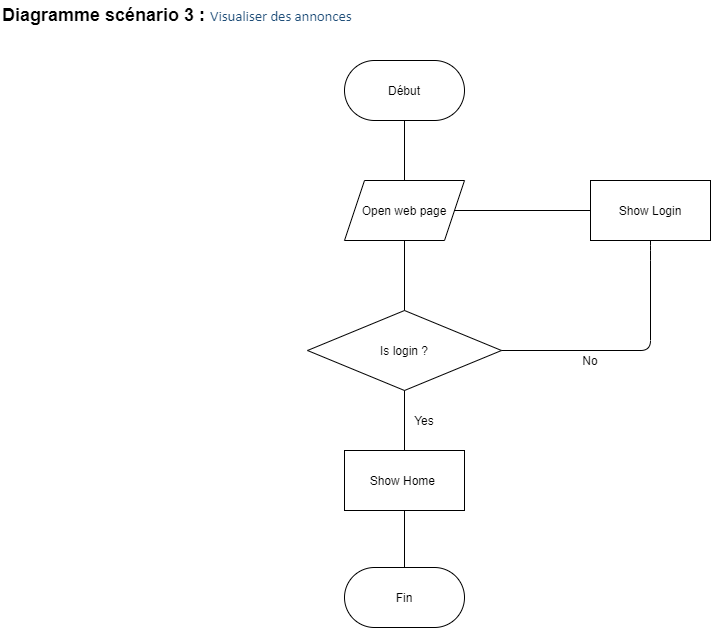

The diagram above was exported from draw.io. Its source (the exported page's mxGraphModel, read from the mxfile embedded in the PNG):
<mxGraphModel dx="700" dy="3033" grid="1" gridSize="10" guides="1" tooltips="1" connect="1" arrows="1" fold="1" page="1" pageScale="1" pageWidth="827" pageHeight="1169" math="0" shadow="0">
  <root>
    <mxCell id="0" />
    <mxCell id="1" parent="0" />
    <mxCell id="ndQC2yZ4bn4KI_f60nKW-1" value="&lt;font&gt;&lt;span style=&quot;font-size: 18px&quot;&gt;&lt;b&gt;Diagramme&lt;/b&gt;&lt;/span&gt;&lt;b style=&quot;font-size: 18px&quot;&gt;&amp;nbsp;scénario 3 :&amp;nbsp;&lt;/b&gt;&lt;/font&gt;&lt;span style=&quot;font-size: 11pt ; line-height: 107% ; font-family: &amp;#34;calibri&amp;#34; , sans-serif ; color: rgb(31 , 78 , 121)&quot;&gt;Visualiser des annonces&amp;nbsp;&lt;/span&gt;" style="text;html=1;strokeColor=none;fillColor=none;align=left;verticalAlign=middle;whiteSpace=wrap;rounded=0;" parent="1" vertex="1">
      <mxGeometry x="10" y="-2320" width="530" height="30" as="geometry" />
    </mxCell>
    <mxCell id="ndQC2yZ4bn4KI_f60nKW-3" value="Début" style="rounded=1;whiteSpace=wrap;html=1;arcSize=50;" parent="1" vertex="1">
      <mxGeometry x="354" y="-2260" width="120" height="60" as="geometry" />
    </mxCell>
    <mxCell id="ndQC2yZ4bn4KI_f60nKW-5" value="" style="endArrow=none;html=1;exitX=0.5;exitY=1;exitDx=0;exitDy=0;entryX=0.5;entryY=0;entryDx=0;entryDy=0;" parent="1" source="ndQC2yZ4bn4KI_f60nKW-3" edge="1">
      <mxGeometry width="50" height="50" relative="1" as="geometry">
        <mxPoint x="640" y="-2190" as="sourcePoint" />
        <mxPoint x="414" y="-2140" as="targetPoint" />
      </mxGeometry>
    </mxCell>
    <mxCell id="ndQC2yZ4bn4KI_f60nKW-6" value="Open web page" style="shape=parallelogram;perimeter=parallelogramPerimeter;whiteSpace=wrap;html=1;fixedSize=1;" parent="1" vertex="1">
      <mxGeometry x="354" y="-2140" width="120" height="60" as="geometry" />
    </mxCell>
    <mxCell id="ndQC2yZ4bn4KI_f60nKW-7" value="" style="endArrow=none;html=1;entryX=0.5;entryY=1;entryDx=0;entryDy=0;" parent="1" target="ndQC2yZ4bn4KI_f60nKW-6" edge="1">
      <mxGeometry width="50" height="50" relative="1" as="geometry">
        <mxPoint x="414" y="-2010" as="sourcePoint" />
        <mxPoint x="690" y="-2000" as="targetPoint" />
      </mxGeometry>
    </mxCell>
    <mxCell id="ndQC2yZ4bn4KI_f60nKW-8" value="Is login ?" style="rhombus;whiteSpace=wrap;html=1;" parent="1" vertex="1">
      <mxGeometry x="317" y="-2010" width="194" height="80" as="geometry" />
    </mxCell>
    <mxCell id="ndQC2yZ4bn4KI_f60nKW-9" value="" style="endArrow=none;html=1;exitX=1;exitY=0.5;exitDx=0;exitDy=0;entryX=0.5;entryY=1;entryDx=0;entryDy=0;" parent="1" source="ndQC2yZ4bn4KI_f60nKW-8" target="ndQC2yZ4bn4KI_f60nKW-12" edge="1">
      <mxGeometry width="50" height="50" relative="1" as="geometry">
        <mxPoint x="640" y="-1950" as="sourcePoint" />
        <mxPoint x="770" y="-2140" as="targetPoint" />
        <Array as="points">
          <mxPoint x="660" y="-1970" />
          <mxPoint x="660" y="-2070" />
        </Array>
      </mxGeometry>
    </mxCell>
    <mxCell id="ndQC2yZ4bn4KI_f60nKW-11" value="No" style="text;html=1;strokeColor=none;fillColor=none;align=center;verticalAlign=middle;whiteSpace=wrap;rounded=0;" parent="1" vertex="1">
      <mxGeometry x="580" y="-1970" width="40" height="20" as="geometry" />
    </mxCell>
    <mxCell id="ndQC2yZ4bn4KI_f60nKW-12" value="Show Login" style="rounded=0;whiteSpace=wrap;html=1;" parent="1" vertex="1">
      <mxGeometry x="600" y="-2140" width="120" height="60" as="geometry" />
    </mxCell>
    <mxCell id="ndQC2yZ4bn4KI_f60nKW-15" value="" style="endArrow=none;html=1;entryX=0;entryY=0.5;entryDx=0;entryDy=0;exitX=1;exitY=0.5;exitDx=0;exitDy=0;" parent="1" source="ndQC2yZ4bn4KI_f60nKW-6" target="ndQC2yZ4bn4KI_f60nKW-12" edge="1">
      <mxGeometry width="50" height="50" relative="1" as="geometry">
        <mxPoint x="640" y="-1840" as="sourcePoint" />
        <mxPoint x="690" y="-1890" as="targetPoint" />
      </mxGeometry>
    </mxCell>
    <mxCell id="ndQC2yZ4bn4KI_f60nKW-17" value="" style="endArrow=none;html=1;exitX=0.5;exitY=1;exitDx=0;exitDy=0;" parent="1" source="ndQC2yZ4bn4KI_f60nKW-8" edge="1">
      <mxGeometry width="50" height="50" relative="1" as="geometry">
        <mxPoint x="640" y="-1950" as="sourcePoint" />
        <mxPoint x="414" y="-1870" as="targetPoint" />
      </mxGeometry>
    </mxCell>
    <mxCell id="ndQC2yZ4bn4KI_f60nKW-18" value="Show Home&amp;nbsp;" style="rounded=0;whiteSpace=wrap;html=1;" parent="1" vertex="1">
      <mxGeometry x="354" y="-1870" width="120" height="60" as="geometry" />
    </mxCell>
    <mxCell id="ndQC2yZ4bn4KI_f60nKW-19" value="Yes" style="text;html=1;strokeColor=none;fillColor=none;align=center;verticalAlign=middle;whiteSpace=wrap;rounded=0;" parent="1" vertex="1">
      <mxGeometry x="414" y="-1910" width="40" height="20" as="geometry" />
    </mxCell>
    <mxCell id="ndQC2yZ4bn4KI_f60nKW-54" value="Fin" style="rounded=1;whiteSpace=wrap;html=1;arcSize=50;" parent="1" vertex="1">
      <mxGeometry x="354" y="-1753" width="120" height="60" as="geometry" />
    </mxCell>
    <mxCell id="8PszPZZqJTYVkwWJy5PN-5" value="" style="endArrow=none;html=1;entryX=0.5;entryY=1;entryDx=0;entryDy=0;exitX=0.5;exitY=0;exitDx=0;exitDy=0;" edge="1" parent="1" source="ndQC2yZ4bn4KI_f60nKW-54" target="ndQC2yZ4bn4KI_f60nKW-18">
      <mxGeometry width="50" height="50" relative="1" as="geometry">
        <mxPoint x="580" y="-1710" as="sourcePoint" />
        <mxPoint x="580" y="-1780" as="targetPoint" />
      </mxGeometry>
    </mxCell>
  </root>
</mxGraphModel>